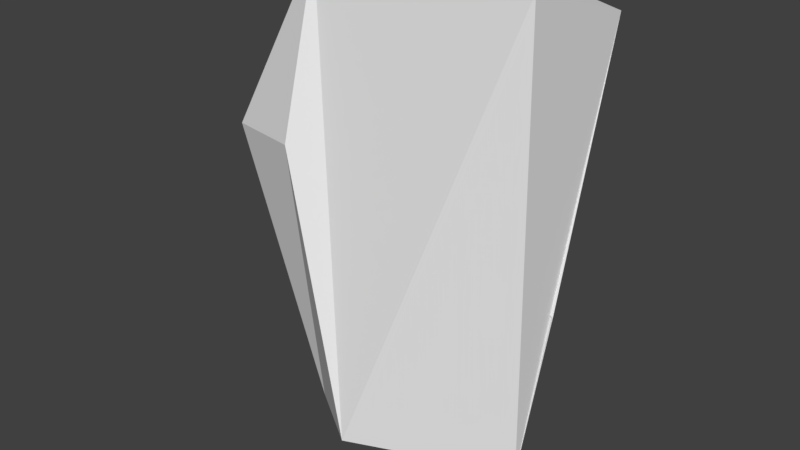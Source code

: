 # Source: huf_hand.blend  (saved by Blender 2.82.7; exported with 4.5.12 LTS)
import bpy
from mathutils import Matrix  # noqa: F401  (used for matrix-valued properties, if any)

bpy.ops.wm.read_factory_settings(use_empty=True)
scene = bpy.context.scene
scene.name = 'Scene'

# ---- collections
col_collection_1 = bpy.data.collections.new('Collection 1'); scene.collection.children.link(col_collection_1)

# ---- materials (node trees are filled in below, after node groups)
mat_standard = bpy.data.materials.new('Standard')
mat_standard.alpha_threshold = 0.0
mat_standard.use_transparent_shadow = False
mat_standard.specular_color = (0.0, 0.0, 0.0)
mat_standard.roughness = 0.5

# ---- material node trees

# ---- world
world_world = bpy.data.worlds.new('World'); scene.world = world_world
world_world.color = (0.05088, 0.05088, 0.05088)
world_world.use_sun_shadow = False
world_world.sun_shadow_jitter_overblur = 0.0
world_world.cycles.sampling_method = 'MANUAL'

# ---- meshes
me_geometry_n23530 = bpy.data.meshes.new('Geometry_n23530')
me_geometry_n23530.from_pydata([(2.797, 1.895, 9.504), (2.646, -0.5389, 10.3), (2.638, -0.3083, 0.9122), (-2.034, 1.907, 9.466), (-1.698, -0.9835, 1.133), (-2.017, -0.5239, 10.27), (2.759, 0.4596, 4.081), (-0.4973, 2.291, 0.2334), (-0.1206, -2.17, 1.443), (-0.1571, -0.1556, -0.1615), (-0.4431, 1.667, 10.24), (-3.861, 0.9377, 6.084), (-3.715, -0.9564, 6.68), (-1.937, -1.535, 6.879), (-2.03, 1.335, 7.198)], [], [(0, 1, 2), (5, 8, 1), (7, 2, 9), (6, 2, 7), (2, 6, 0), (0, 14, 3), (1, 8, 2), (4, 9, 8), (8, 9, 2), (7, 9, 4), (3, 5, 10), (1, 0, 10), (3, 10, 0), (5, 1, 10), (13, 12, 4), (14, 7, 11), (11, 4, 12), (8, 13, 4), (13, 8, 5), (7, 4, 11), (13, 5, 12), (3, 14, 11), (12, 3, 11), (12, 5, 3), (6, 7, 14), (6, 14, 0)])
_uv = me_geometry_n23530.uv_layers.new(name='UVMap')
_uv.uv.foreach_set('vector', [0.9998, 0.5229, 0.885, 0.588, 0.8006, 0.1123, 0.000216, 0.04388, 0.464, 0.2327, 0.00122, 0.3872, 0.2533, 0.4767, 0.2533, 0.7163, 0.1331, 0.6023, 0.8784, 0.2611, 0.8006, 0.1123, 0.9998, 0.000216, 0.8006, 0.1123, 0.8784, 0.2611, 0.9998, 0.5229, 0.9704, 0.9921, 0.8498, 0.6397, 0.9704, 0.6401, 0.00122, 0.3872, 0.464, 0.2327, 0.4775, 0.476, 0.008169, 0.4764, 0.1331, 0.6023, 0.000216, 0.7204, 0.000216, 0.7204, 0.1331, 0.6023, 0.2533, 0.7163, 0.2533, 0.4767, 0.1331, 0.6023, 0.008169, 0.4764, 0.395, 0.8282, 0.2537, 0.8272, 0.3243, 0.656, 0.2538, 0.4842, 0.395, 0.4764, 0.3243, 0.656, 0.395, 0.8282, 0.3243, 0.656, 0.395, 0.4764, 0.2537, 0.8272, 0.2538, 0.4842, 0.3243, 0.656, 0.4779, 0.1891, 0.6026, 0.2221, 0.5518, 0.5059, 0.8001, 0.1973, 0.8001, 0.6393, 0.6744, 0.2552, 0.6744, 0.2552, 0.5518, 0.5059, 0.6026, 0.2221, 0.464, 0.2327, 0.1829, 0.04498, 0.4775, 0.000216, 0.1829, 0.04498, 0.464, 0.2327, 0.000216, 0.04388, 0.8001, 0.6393, 0.5518, 0.5059, 0.6744, 0.2552, 0.4779, 0.1891, 0.6027, 0.000216, 0.6026, 0.2221, 0.7711, 0.0493, 0.8001, 0.1973, 0.6744, 0.2552, 0.6026, 0.2221, 0.7711, 0.0493, 0.6744, 0.2552, 0.6026, 0.2221, 0.6027, 0.000216, 0.7711, 0.0493, 0.6811, 0.9887, 0.4779, 0.7841, 0.8498, 0.6397, 0.6811, 0.9887, 0.8498, 0.6397, 0.9704, 0.9921])
me_geometry_n23530.materials.append(mat_standard)
me_geometry_n23530.use_remesh_preserve_volume = False
me_geometry_n23530.use_remesh_preserve_attributes = False
me_geometry_n23530.use_mirror_vertex_groups = False
me_geometry_n23530.update()

# ---- objects
ob_foot__2 = bpy.data.objects.new('foot (2)', me_geometry_n23530)

# ---- transforms, parenting, visibility, modifiers, constraints
ob_foot__2.location = (0.0, 0.0, 0.0)
ob_foot__2.lineart.crease_threshold = 0.0

# ---- collection membership
col_collection_1.objects.link(ob_foot__2)

# ---- scene / render settings (as saved in the file)
scene.frame_start = 1; scene.frame_end = 250; scene.frame_set(183)
scene.render.engine = 'BLENDER_EEVEE_NEXT'
scene.render.resolution_percentage = 50
scene.render.dither_intensity = 0.0
scene.cycles.use_denoising = False
scene.cycles.samples = 128
scene.cycles.sampling_pattern = 'TABULATED_SOBOL'
scene.cycles.use_adaptive_sampling = False
scene.cycles.use_light_tree = False
scene.cycles.blur_glossy = 0.0
scene.cycles.sample_clamp_indirect = 0.0
scene.view_settings.view_transform = 'Standard'
bpy.context.view_layer.update()

# ---- added for rendering (the .blend has no active camera and no usable light): camera, sun
cam_auto = bpy.data.cameras.new('AutoCamera')
cam_auto.lens = 50.0
cam_auto.sensor_width = 36.0
cam_auto.clip_end = 1000.0
ob_auto_camera = bpy.data.objects.new('AutoCamera', cam_auto)
scene.collection.objects.link(ob_auto_camera)
ob_auto_camera.location = (11.6621, -14.5721, 14.8251)
ob_auto_camera.rotation_euler = (1.09748, -7.21219e-08, 0.694738)
scene.camera = ob_auto_camera
light_auto_sun = bpy.data.lights.new('AutoSun', 'SUN')
light_auto_sun.energy = 3.0
light_auto_sun.angle = 0.0523599
ob_auto_sun = bpy.data.objects.new('AutoSun', light_auto_sun)
scene.collection.objects.link(ob_auto_sun)
ob_auto_sun.rotation_euler = (0.872665, 0.174533, 0.523599)
bpy.context.view_layer.update()
